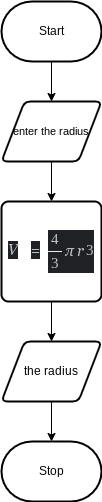

The diagram above was exported from draw.io. Its source (the exported page's mxGraphModel, read from the mxfile embedded in the PNG):
<mxGraphModel dx="908" dy="661" grid="1" gridSize="10" guides="1" tooltips="1" connect="1" arrows="1" fold="1" page="1" pageScale="1" pageWidth="850" pageHeight="1100" math="0" shadow="0">
  <root>
    <mxCell id="0" />
    <mxCell id="1" parent="0" />
    <mxCell id="7" style="edgeStyle=none;html=1;" parent="1" source="2" target="3" edge="1">
      <mxGeometry relative="1" as="geometry" />
    </mxCell>
    <mxCell id="2" value="Start" style="strokeWidth=2;html=1;shape=mxgraph.flowchart.terminator;whiteSpace=wrap;" parent="1" vertex="1">
      <mxGeometry x="300" y="260" width="100" height="60" as="geometry" />
    </mxCell>
    <mxCell id="8" style="edgeStyle=none;html=1;" parent="1" source="3" target="4" edge="1">
      <mxGeometry relative="1" as="geometry" />
    </mxCell>
    <mxCell id="3" value="&lt;font style=&quot;font-size: 11px&quot;&gt;enter the radius&lt;/font&gt;" style="shape=parallelogram;html=1;strokeWidth=2;perimeter=parallelogramPerimeter;whiteSpace=wrap;rounded=1;arcSize=12;size=0.23;" parent="1" vertex="1">
      <mxGeometry x="300" y="360" width="100" height="60" as="geometry" />
    </mxCell>
    <mxCell id="9" style="edgeStyle=none;html=1;" parent="1" source="4" target="5" edge="1">
      <mxGeometry relative="1" as="geometry" />
    </mxCell>
    <mxCell id="4" value="&lt;div class=&quot;lr-fy-ecl lr-fy-eq-elem&quot; style=&quot;font-size: 15px ; display: inline-block ; position: relative ; transition: all 0.05s ease-in-out 0s ; font-style: italic ; color: rgb(189 , 193 , 198) ; font-family: &amp;#34;stixgeneral&amp;#34; , &amp;#34;georgia&amp;#34; ; background-color: rgb(32 , 33 , 36) ; margin-right: 10px ; margin-top: 0px ; margin-bottom: 0px&quot;&gt;V&lt;/div&gt;&lt;div class=&quot;lr-fy-eq-elem lr-fy-eq-add&quot; style=&quot;font-size: 15px ; display: inline-block ; position: relative ; transition: all 0.05s ease-in-out 0s ; color: rgb(189 , 193 , 198) ; font-family: &amp;#34;stixgeneral&amp;#34; , &amp;#34;georgia&amp;#34; ; background-color: rgb(32 , 33 , 36) ; margin-left: 0.2em ; margin-right: 0.2em&quot;&gt;=&lt;/div&gt;&lt;div class=&quot;lr-fy-eq-elem eiuJYe&quot; style=&quot;font-size: 15px ; display: inline-block ; position: relative ; transition: all 0.05s ease-in-out 0s ; color: rgb(189 , 193 , 198) ; font-family: &amp;#34;stixgeneral&amp;#34; , &amp;#34;georgia&amp;#34; ; background-color: rgb(32 , 33 , 36) ; margin-left: 5px ; vertical-align: middle ; margin-top: 0px ; margin-bottom: 0px&quot;&gt;&lt;div class=&quot;lr-fy-eq-elem&quot; style=&quot;display: inline-block ; position: relative ; transition: all 0.05s ease-in-out 0s&quot;&gt;&lt;div class=&quot;lr-fy-eq-elem&quot; style=&quot;display: inline-block ; position: relative ; transition: all 0.05s ease-in-out 0s ; vertical-align: middle&quot;&gt;&lt;div class=&quot;lr-fy-ecv lr-fy-eq-elem&quot; style=&quot;display: inline-block ; position: relative ; transition: all 0.05s ease-in-out 0s ; font-family: &amp;#34;stixgeneral&amp;#34; , &amp;#34;times&amp;#34; , &amp;#34;times new roman&amp;#34; , serif&quot;&gt;4&lt;/div&gt;&lt;div class=&quot;lr-fy-eq-add&quot; style=&quot;width: 13.4943px ; height: 1px ; background-color: rgb(232 , 234 , 237) ; margin-top: 2px ; margin-bottom: 2px&quot;&gt;&lt;/div&gt;&lt;div class=&quot;lr-fy-ecv lr-fy-eq-elem&quot; style=&quot;display: inline-block ; position: relative ; transition: all 0.05s ease-in-out 0s ; font-family: &amp;#34;stixgeneral&amp;#34; , &amp;#34;times&amp;#34; , &amp;#34;times new roman&amp;#34; , serif&quot;&gt;3&lt;/div&gt;&lt;/div&gt;&lt;div class=&quot;lr-fy-eq-elem lr-fy-eq-add&quot; style=&quot;display: inline-block ; position: relative ; transition: all 0.05s ease-in-out 0s ; margin-left: 0.2em&quot;&gt;&lt;/div&gt;&lt;div class=&quot;lr-fy-ecl lr-fy-eq-elem&quot; style=&quot;display: inline-block ; position: relative ; transition: all 0.05s ease-in-out 0s ; font-style: italic&quot;&gt;π&lt;/div&gt;&lt;/div&gt;&lt;div class=&quot;lr-fy-eq-elem lr-fy-eq-add&quot; style=&quot;display: inline-block ; position: relative ; transition: all 0.05s ease-in-out 0s ; margin-left: 0.2em&quot;&gt;&lt;/div&gt;&lt;div class=&quot;lr-fy-eq-elem&quot; style=&quot;display: inline-block ; position: relative ; transition: all 0.05s ease-in-out 0s&quot;&gt;&lt;div class=&quot;lr-fy-el lr-fy-eq-elem&quot; style=&quot;display: inline-block ; position: relative ; transition: all 0.05s ease-in-out 0s ; margin: -4px ; padding: 4px ; font-style: italic ; cursor: pointer&quot;&gt;r&lt;/div&gt;&lt;div class=&quot;lr-fy-ecv lr-fy-eq-elem&quot; style=&quot;display: inline-block ; position: relative ; transition: all 0.05s ease-in-out 0s ; font-family: &amp;#34;stixgeneral&amp;#34; , &amp;#34;times&amp;#34; , &amp;#34;times new roman&amp;#34; , serif ; margin-left: 0.15em ; vertical-align: top&quot;&gt;3&lt;/div&gt;&lt;/div&gt;&lt;/div&gt;" style="rounded=1;whiteSpace=wrap;html=1;absoluteArcSize=1;arcSize=14;strokeWidth=2;" parent="1" vertex="1">
      <mxGeometry x="300" y="460" width="100" height="100" as="geometry" />
    </mxCell>
    <mxCell id="10" style="edgeStyle=none;html=1;" parent="1" source="5" target="6" edge="1">
      <mxGeometry relative="1" as="geometry" />
    </mxCell>
    <mxCell id="5" value="the radius" style="shape=parallelogram;html=1;strokeWidth=2;perimeter=parallelogramPerimeter;whiteSpace=wrap;rounded=1;arcSize=12;size=0.23;" parent="1" vertex="1">
      <mxGeometry x="300" y="600" width="100" height="60" as="geometry" />
    </mxCell>
    <mxCell id="6" value="Stop" style="strokeWidth=2;html=1;shape=mxgraph.flowchart.terminator;whiteSpace=wrap;" parent="1" vertex="1">
      <mxGeometry x="300" y="700" width="100" height="60" as="geometry" />
    </mxCell>
  </root>
</mxGraphModel>